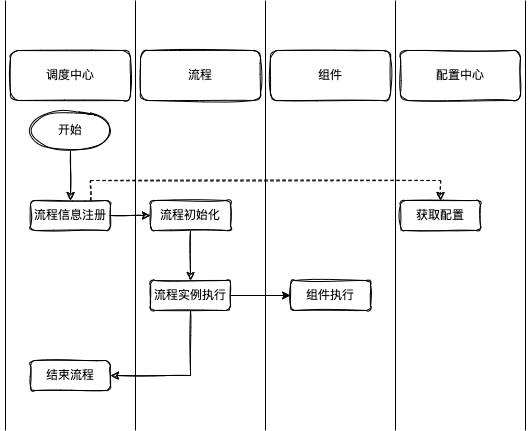

The diagram above was exported from draw.io. Its source (the exported page's mxGraphModel, read from the mxfile embedded in the PNG):
<mxGraphModel dx="1313" dy="586" grid="1" gridSize="10" guides="1" tooltips="1" connect="1" arrows="1" fold="1" page="1" pageScale="1" pageWidth="550" pageHeight="600" math="0" shadow="0">
  <root>
    <mxCell id="0" />
    <mxCell id="1" parent="0" />
    <mxCell id="60wgXPxQTyhHenSiJDSn-1" value="调度中心" style="rounded=1;whiteSpace=wrap;html=1;sketch=1;" parent="1" vertex="1">
      <mxGeometry x="-20" y="180" width="120" height="50" as="geometry" />
    </mxCell>
    <mxCell id="60wgXPxQTyhHenSiJDSn-2" value="流程" style="rounded=1;whiteSpace=wrap;html=1;sketch=1;" parent="1" vertex="1">
      <mxGeometry x="110" y="180" width="120" height="50" as="geometry" />
    </mxCell>
    <mxCell id="60wgXPxQTyhHenSiJDSn-3" value="组件" style="rounded=1;whiteSpace=wrap;html=1;sketch=1;" parent="1" vertex="1">
      <mxGeometry x="240" y="180" width="120" height="50" as="geometry" />
    </mxCell>
    <mxCell id="60wgXPxQTyhHenSiJDSn-4" value="配置中心" style="rounded=1;whiteSpace=wrap;html=1;sketch=1;" parent="1" vertex="1">
      <mxGeometry x="370" y="180" width="120" height="50" as="geometry" />
    </mxCell>
    <mxCell id="60wgXPxQTyhHenSiJDSn-7" style="edgeStyle=orthogonalEdgeStyle;rounded=0;orthogonalLoop=1;jettySize=auto;html=1;sketch=1;" parent="1" source="60wgXPxQTyhHenSiJDSn-5" target="60wgXPxQTyhHenSiJDSn-6" edge="1">
      <mxGeometry relative="1" as="geometry" />
    </mxCell>
    <mxCell id="60wgXPxQTyhHenSiJDSn-5" value="开始" style="ellipse;whiteSpace=wrap;html=1;sketch=1;" parent="1" vertex="1">
      <mxGeometry y="240" width="80" height="40" as="geometry" />
    </mxCell>
    <mxCell id="60wgXPxQTyhHenSiJDSn-9" style="edgeStyle=orthogonalEdgeStyle;rounded=0;sketch=1;orthogonalLoop=1;jettySize=auto;html=1;" parent="1" source="60wgXPxQTyhHenSiJDSn-6" target="60wgXPxQTyhHenSiJDSn-8" edge="1">
      <mxGeometry relative="1" as="geometry" />
    </mxCell>
    <mxCell id="60wgXPxQTyhHenSiJDSn-15" style="edgeStyle=orthogonalEdgeStyle;rounded=0;sketch=1;orthogonalLoop=1;jettySize=auto;html=1;entryX=0.5;entryY=0;entryDx=0;entryDy=0;dashed=1;" parent="1" source="60wgXPxQTyhHenSiJDSn-6" target="60wgXPxQTyhHenSiJDSn-14" edge="1">
      <mxGeometry relative="1" as="geometry">
        <Array as="points">
          <mxPoint x="60" y="310" />
          <mxPoint x="410" y="310" />
        </Array>
      </mxGeometry>
    </mxCell>
    <mxCell id="60wgXPxQTyhHenSiJDSn-6" value="流程信息注册" style="rounded=1;whiteSpace=wrap;html=1;sketch=1;" parent="1" vertex="1">
      <mxGeometry y="330" width="80" height="30" as="geometry" />
    </mxCell>
    <mxCell id="60wgXPxQTyhHenSiJDSn-11" style="edgeStyle=orthogonalEdgeStyle;rounded=0;sketch=1;orthogonalLoop=1;jettySize=auto;html=1;entryX=0.5;entryY=0;entryDx=0;entryDy=0;" parent="1" source="60wgXPxQTyhHenSiJDSn-8" target="60wgXPxQTyhHenSiJDSn-10" edge="1">
      <mxGeometry relative="1" as="geometry" />
    </mxCell>
    <mxCell id="60wgXPxQTyhHenSiJDSn-8" value="流程初始化" style="rounded=1;whiteSpace=wrap;html=1;sketch=1;" parent="1" vertex="1">
      <mxGeometry x="120" y="330" width="80" height="30" as="geometry" />
    </mxCell>
    <mxCell id="60wgXPxQTyhHenSiJDSn-21" style="edgeStyle=orthogonalEdgeStyle;rounded=0;sketch=1;orthogonalLoop=1;jettySize=auto;html=1;entryX=1;entryY=0.5;entryDx=0;entryDy=0;" parent="1" source="60wgXPxQTyhHenSiJDSn-10" target="60wgXPxQTyhHenSiJDSn-17" edge="1">
      <mxGeometry relative="1" as="geometry">
        <mxPoint x="160" y="500" as="targetPoint" />
        <Array as="points">
          <mxPoint x="160" y="505" />
        </Array>
      </mxGeometry>
    </mxCell>
    <mxCell id="dhZEkF2xMQ-CVHNuw7mb-1" style="edgeStyle=orthogonalEdgeStyle;rounded=0;orthogonalLoop=1;jettySize=auto;html=1;entryX=0;entryY=0.5;entryDx=0;entryDy=0;" edge="1" parent="1" source="60wgXPxQTyhHenSiJDSn-10" target="60wgXPxQTyhHenSiJDSn-12">
      <mxGeometry relative="1" as="geometry" />
    </mxCell>
    <mxCell id="60wgXPxQTyhHenSiJDSn-10" value="流程实例执行" style="rounded=1;whiteSpace=wrap;html=1;sketch=1;" parent="1" vertex="1">
      <mxGeometry x="120" y="410" width="80" height="30" as="geometry" />
    </mxCell>
    <mxCell id="60wgXPxQTyhHenSiJDSn-12" value="组件执行" style="rounded=1;whiteSpace=wrap;html=1;sketch=1;" parent="1" vertex="1">
      <mxGeometry x="260" y="410" width="80" height="30" as="geometry" />
    </mxCell>
    <mxCell id="60wgXPxQTyhHenSiJDSn-14" value="获取配置" style="rounded=1;whiteSpace=wrap;html=1;sketch=1;" parent="1" vertex="1">
      <mxGeometry x="370" y="330" width="80" height="30" as="geometry" />
    </mxCell>
    <mxCell id="60wgXPxQTyhHenSiJDSn-17" value="结束流程" style="rounded=1;whiteSpace=wrap;html=1;sketch=1;" parent="1" vertex="1">
      <mxGeometry y="490" width="80" height="30" as="geometry" />
    </mxCell>
    <mxCell id="dhZEkF2xMQ-CVHNuw7mb-4" value="" style="line;strokeWidth=1;direction=south;html=1;perimeter=backbonePerimeter;points=[];outlineConnect=0;" vertex="1" parent="1">
      <mxGeometry x="100" y="130" width="10" height="430" as="geometry" />
    </mxCell>
    <mxCell id="dhZEkF2xMQ-CVHNuw7mb-5" value="" style="line;strokeWidth=1;direction=south;html=1;perimeter=backbonePerimeter;points=[];outlineConnect=0;" vertex="1" parent="1">
      <mxGeometry x="230" y="130" width="10" height="430" as="geometry" />
    </mxCell>
    <mxCell id="dhZEkF2xMQ-CVHNuw7mb-6" value="" style="line;strokeWidth=1;direction=south;html=1;perimeter=backbonePerimeter;points=[];outlineConnect=0;" vertex="1" parent="1">
      <mxGeometry x="360" y="130" width="10" height="430" as="geometry" />
    </mxCell>
    <mxCell id="dhZEkF2xMQ-CVHNuw7mb-7" value="" style="line;strokeWidth=1;direction=south;html=1;perimeter=backbonePerimeter;points=[];outlineConnect=0;" vertex="1" parent="1">
      <mxGeometry x="-30" y="130" width="10" height="430" as="geometry" />
    </mxCell>
    <mxCell id="dhZEkF2xMQ-CVHNuw7mb-8" value="" style="line;strokeWidth=1;direction=south;html=1;perimeter=backbonePerimeter;points=[];outlineConnect=0;" vertex="1" parent="1">
      <mxGeometry x="490" y="130" width="10" height="430" as="geometry" />
    </mxCell>
  </root>
</mxGraphModel>